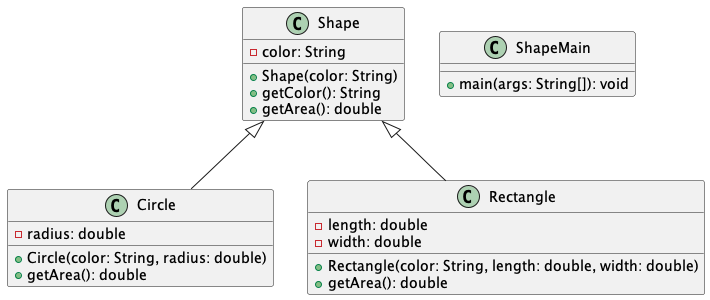

The diagram above was rendered by PlantUML. Its source (embedded in the PNG):
@startuml

class Shape {
  -color: String
  +Shape(color: String)
  +getColor(): String
  +getArea(): double
}

class Circle {
  -radius: double
  +Circle(color: String, radius: double)
  +getArea(): double
}

class Rectangle {
  -length: double
  -width: double
  +Rectangle(color: String, length: double, width: double)
  +getArea(): double
}

class ShapeMain {
  +main(args: String[]): void
}


Shape <|-- Circle
Shape <|-- Rectangle

@enduml